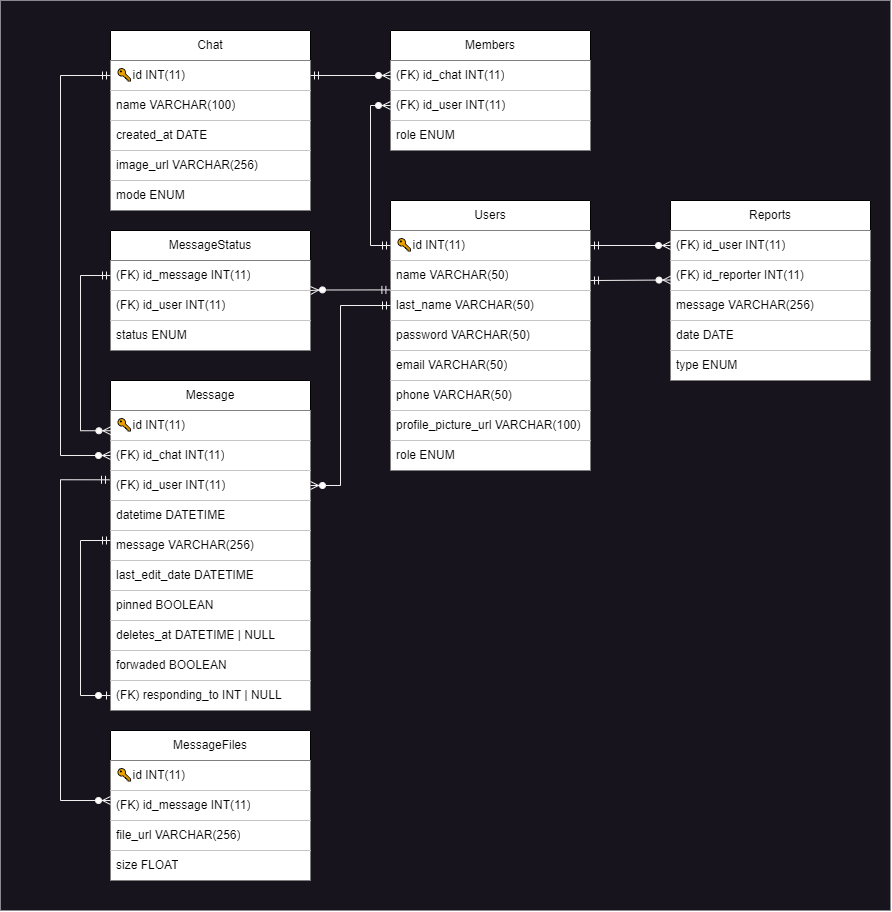

The diagram above was exported from draw.io. Its source (the exported page's mxGraphModel, read from the mxfile embedded in the PNG):
<mxGraphModel dx="2383" dy="1968" grid="1" gridSize="10" guides="1" tooltips="1" connect="1" arrows="1" fold="1" page="1" pageScale="1" pageWidth="1450" pageHeight="1300" math="0" shadow="0">
  <root>
    <mxCell id="WIyWlLk6GJQsqaUBKTNV-0" />
    <mxCell id="WIyWlLk6GJQsqaUBKTNV-1" parent="WIyWlLk6GJQsqaUBKTNV-0" />
    <mxCell id="222" value="" style="rounded=0;whiteSpace=wrap;html=1;fillColor=#18141D;strokeColor=none;" vertex="1" parent="WIyWlLk6GJQsqaUBKTNV-1">
      <mxGeometry x="210" y="200" width="890" height="910" as="geometry" />
    </mxCell>
    <mxCell id="yJvVuPWxm0KSfSXBdskT-2" value="Users" style="swimlane;fontStyle=0;childLayout=stackLayout;horizontal=1;startSize=30;horizontalStack=0;resizeParent=1;resizeParentMax=0;resizeLast=0;collapsible=1;marginBottom=0;whiteSpace=wrap;html=1;" parent="WIyWlLk6GJQsqaUBKTNV-1" vertex="1">
      <mxGeometry x="600" y="400" width="200" height="270" as="geometry" />
    </mxCell>
    <mxCell id="yJvVuPWxm0KSfSXBdskT-3" value="🔑id INT(11)" style="text;strokeColor=none;fillColor=default;align=left;verticalAlign=middle;spacingLeft=4;spacingRight=4;overflow=hidden;points=[[0,0.5],[1,0.5]];portConstraint=eastwest;rotatable=0;whiteSpace=wrap;html=1;" parent="yJvVuPWxm0KSfSXBdskT-2" vertex="1">
      <mxGeometry y="30" width="200" height="30" as="geometry" />
    </mxCell>
    <mxCell id="159" value="name VARCHAR(50)" style="text;strokeColor=none;fillColor=default;align=left;verticalAlign=middle;spacingLeft=4;spacingRight=4;overflow=hidden;points=[[0,0.5],[1,0.5]];portConstraint=eastwest;rotatable=0;whiteSpace=wrap;html=1;" parent="yJvVuPWxm0KSfSXBdskT-2" vertex="1">
      <mxGeometry y="60" width="200" height="30" as="geometry" />
    </mxCell>
    <mxCell id="yJvVuPWxm0KSfSXBdskT-6" value="last_name VARCHAR(50)" style="text;strokeColor=none;fillColor=default;align=left;verticalAlign=middle;spacingLeft=4;spacingRight=4;overflow=hidden;points=[[0,0.5],[1,0.5]];portConstraint=eastwest;rotatable=0;whiteSpace=wrap;html=1;" parent="yJvVuPWxm0KSfSXBdskT-2" vertex="1">
      <mxGeometry y="90" width="200" height="30" as="geometry" />
    </mxCell>
    <mxCell id="yJvVuPWxm0KSfSXBdskT-7" value="password VARCHAR(50)" style="text;strokeColor=none;fillColor=default;align=left;verticalAlign=middle;spacingLeft=4;spacingRight=4;overflow=hidden;points=[[0,0.5],[1,0.5]];portConstraint=eastwest;rotatable=0;whiteSpace=wrap;html=1;" parent="yJvVuPWxm0KSfSXBdskT-2" vertex="1">
      <mxGeometry y="120" width="200" height="30" as="geometry" />
    </mxCell>
    <mxCell id="yJvVuPWxm0KSfSXBdskT-5" value="email VARCHAR(50)" style="text;strokeColor=none;fillColor=default;align=left;verticalAlign=middle;spacingLeft=4;spacingRight=4;overflow=hidden;points=[[0,0.5],[1,0.5]];portConstraint=eastwest;rotatable=0;whiteSpace=wrap;html=1;" parent="yJvVuPWxm0KSfSXBdskT-2" vertex="1">
      <mxGeometry y="150" width="200" height="30" as="geometry" />
    </mxCell>
    <mxCell id="0" value="phone VARCHAR(50)" style="text;strokeColor=none;fillColor=default;align=left;verticalAlign=middle;spacingLeft=4;spacingRight=4;overflow=hidden;points=[[0,0.5],[1,0.5]];portConstraint=eastwest;rotatable=0;whiteSpace=wrap;html=1;" parent="yJvVuPWxm0KSfSXBdskT-2" vertex="1">
      <mxGeometry y="180" width="200" height="30" as="geometry" />
    </mxCell>
    <mxCell id="3" value="profile_picture_url VARCHAR(100)" style="text;strokeColor=none;fillColor=default;align=left;verticalAlign=middle;spacingLeft=4;spacingRight=4;overflow=hidden;points=[[0,0.5],[1,0.5]];portConstraint=eastwest;rotatable=0;whiteSpace=wrap;html=1;" parent="yJvVuPWxm0KSfSXBdskT-2" vertex="1">
      <mxGeometry y="210" width="200" height="30" as="geometry" />
    </mxCell>
    <mxCell id="216" value="role ENUM" style="text;strokeColor=none;fillColor=default;align=left;verticalAlign=middle;spacingLeft=4;spacingRight=4;overflow=hidden;points=[[0,0.5],[1,0.5]];portConstraint=eastwest;rotatable=0;whiteSpace=wrap;html=1;" parent="yJvVuPWxm0KSfSXBdskT-2" vertex="1">
      <mxGeometry y="240" width="200" height="30" as="geometry" />
    </mxCell>
    <mxCell id="yJvVuPWxm0KSfSXBdskT-35" value="Chat" style="swimlane;fontStyle=0;childLayout=stackLayout;horizontal=1;startSize=30;horizontalStack=0;resizeParent=1;resizeParentMax=0;resizeLast=0;collapsible=1;marginBottom=0;whiteSpace=wrap;html=1;" parent="WIyWlLk6GJQsqaUBKTNV-1" vertex="1">
      <mxGeometry x="320" y="230" width="200" height="180" as="geometry" />
    </mxCell>
    <mxCell id="yJvVuPWxm0KSfSXBdskT-36" value="🔑id INT(11)" style="text;align=left;verticalAlign=middle;spacingLeft=4;spacingRight=4;overflow=hidden;points=[[0,0.5],[1,0.5]];portConstraint=eastwest;rotatable=0;whiteSpace=wrap;html=1;fillColor=default;" parent="yJvVuPWxm0KSfSXBdskT-35" vertex="1">
      <mxGeometry y="30" width="200" height="30" as="geometry" />
    </mxCell>
    <mxCell id="yJvVuPWxm0KSfSXBdskT-37" value="name VARCHAR(100)" style="text;strokeColor=none;fillColor=default;align=left;verticalAlign=middle;spacingLeft=4;spacingRight=4;overflow=hidden;points=[[0,0.5],[1,0.5]];portConstraint=eastwest;rotatable=0;whiteSpace=wrap;html=1;" parent="yJvVuPWxm0KSfSXBdskT-35" vertex="1">
      <mxGeometry y="60" width="200" height="30" as="geometry" />
    </mxCell>
    <mxCell id="yJvVuPWxm0KSfSXBdskT-39" value="created_at DATE" style="text;strokeColor=none;fillColor=default;align=left;verticalAlign=middle;spacingLeft=4;spacingRight=4;overflow=hidden;points=[[0,0.5],[1,0.5]];portConstraint=eastwest;rotatable=0;whiteSpace=wrap;html=1;" parent="yJvVuPWxm0KSfSXBdskT-35" vertex="1">
      <mxGeometry y="90" width="200" height="30" as="geometry" />
    </mxCell>
    <mxCell id="yJvVuPWxm0KSfSXBdskT-41" value="image_url VARCHAR(256)" style="text;strokeColor=none;fillColor=default;align=left;verticalAlign=middle;spacingLeft=4;spacingRight=4;overflow=hidden;points=[[0,0.5],[1,0.5]];portConstraint=eastwest;rotatable=0;whiteSpace=wrap;html=1;" parent="yJvVuPWxm0KSfSXBdskT-35" vertex="1">
      <mxGeometry y="120" width="200" height="30" as="geometry" />
    </mxCell>
    <mxCell id="221" value="mode ENUM" style="text;strokeColor=none;fillColor=default;align=left;verticalAlign=middle;spacingLeft=4;spacingRight=4;overflow=hidden;points=[[0,0.5],[1,0.5]];portConstraint=eastwest;rotatable=0;whiteSpace=wrap;html=1;" parent="yJvVuPWxm0KSfSXBdskT-35" vertex="1">
      <mxGeometry y="150" width="200" height="30" as="geometry" />
    </mxCell>
    <mxCell id="5" value="Members" style="swimlane;fontStyle=0;childLayout=stackLayout;horizontal=1;startSize=30;horizontalStack=0;resizeParent=1;resizeParentMax=0;resizeLast=0;collapsible=1;marginBottom=0;whiteSpace=wrap;html=1;" parent="WIyWlLk6GJQsqaUBKTNV-1" vertex="1">
      <mxGeometry x="600" y="230" width="200" height="120" as="geometry" />
    </mxCell>
    <mxCell id="6" value="(FK)&amp;nbsp;id_chat INT(11)" style="text;strokeColor=none;fillColor=default;align=left;verticalAlign=middle;spacingLeft=4;spacingRight=4;overflow=hidden;points=[[0,0.5],[1,0.5]];portConstraint=eastwest;rotatable=0;whiteSpace=wrap;html=1;" parent="5" vertex="1">
      <mxGeometry y="30" width="200" height="30" as="geometry" />
    </mxCell>
    <mxCell id="7" value="(FK)&amp;nbsp;id_user INT(11)" style="text;strokeColor=none;fillColor=default;align=left;verticalAlign=middle;spacingLeft=4;spacingRight=4;overflow=hidden;points=[[0,0.5],[1,0.5]];portConstraint=eastwest;rotatable=0;whiteSpace=wrap;html=1;" parent="5" vertex="1">
      <mxGeometry y="60" width="200" height="30" as="geometry" />
    </mxCell>
    <mxCell id="8" value="role ENUM" style="text;strokeColor=none;fillColor=default;align=left;verticalAlign=middle;spacingLeft=4;spacingRight=4;overflow=hidden;points=[[0,0.5],[1,0.5]];portConstraint=eastwest;rotatable=0;whiteSpace=wrap;html=1;" parent="5" vertex="1">
      <mxGeometry y="90" width="200" height="30" as="geometry" />
    </mxCell>
    <mxCell id="79" value="Reports" style="swimlane;fontStyle=0;childLayout=stackLayout;horizontal=1;startSize=30;horizontalStack=0;resizeParent=1;resizeParentMax=0;resizeLast=0;collapsible=1;marginBottom=0;whiteSpace=wrap;html=1;" parent="WIyWlLk6GJQsqaUBKTNV-1" vertex="1">
      <mxGeometry x="880" y="400" width="200" height="180" as="geometry" />
    </mxCell>
    <mxCell id="80" value="(FK)&amp;nbsp;id_user INT(11)" style="text;strokeColor=none;fillColor=default;align=left;verticalAlign=middle;spacingLeft=4;spacingRight=4;overflow=hidden;points=[[0,0.5],[1,0.5]];portConstraint=eastwest;rotatable=0;whiteSpace=wrap;html=1;" parent="79" vertex="1">
      <mxGeometry y="30" width="200" height="30" as="geometry" />
    </mxCell>
    <mxCell id="81" value="(FK)&amp;nbsp;id_reporter INT(11)" style="text;strokeColor=none;fillColor=default;align=left;verticalAlign=middle;spacingLeft=4;spacingRight=4;overflow=hidden;points=[[0,0.5],[1,0.5]];portConstraint=eastwest;rotatable=0;whiteSpace=wrap;html=1;" parent="79" vertex="1">
      <mxGeometry y="60" width="200" height="30" as="geometry" />
    </mxCell>
    <mxCell id="82" value="message VARCHAR(256)" style="text;strokeColor=none;fillColor=default;align=left;verticalAlign=middle;spacingLeft=4;spacingRight=4;overflow=hidden;points=[[0,0.5],[1,0.5]];portConstraint=eastwest;rotatable=0;whiteSpace=wrap;html=1;" parent="79" vertex="1">
      <mxGeometry y="90" width="200" height="30" as="geometry" />
    </mxCell>
    <mxCell id="169" value="date DATE" style="text;strokeColor=none;fillColor=default;align=left;verticalAlign=middle;spacingLeft=4;spacingRight=4;overflow=hidden;points=[[0,0.5],[1,0.5]];portConstraint=eastwest;rotatable=0;whiteSpace=wrap;html=1;" parent="79" vertex="1">
      <mxGeometry y="120" width="200" height="30" as="geometry" />
    </mxCell>
    <mxCell id="83" value="type ENUM" style="text;strokeColor=none;fillColor=default;align=left;verticalAlign=middle;spacingLeft=4;spacingRight=4;overflow=hidden;points=[[0,0.5],[1,0.5]];portConstraint=eastwest;rotatable=0;whiteSpace=wrap;html=1;" parent="79" vertex="1">
      <mxGeometry y="150" width="200" height="30" as="geometry" />
    </mxCell>
    <mxCell id="164" value="Message" style="swimlane;fontStyle=0;childLayout=stackLayout;horizontal=1;startSize=30;horizontalStack=0;resizeParent=1;resizeParentMax=0;resizeLast=0;collapsible=1;marginBottom=0;whiteSpace=wrap;html=1;" parent="WIyWlLk6GJQsqaUBKTNV-1" vertex="1">
      <mxGeometry x="320" y="580" width="200" height="330" as="geometry" />
    </mxCell>
    <mxCell id="177" value="🔑id INT(11)" style="text;strokeColor=none;fillColor=default;align=left;verticalAlign=middle;spacingLeft=4;spacingRight=4;overflow=hidden;points=[[0,0.5],[1,0.5]];portConstraint=eastwest;rotatable=0;whiteSpace=wrap;html=1;" parent="164" vertex="1">
      <mxGeometry y="30" width="200" height="30" as="geometry" />
    </mxCell>
    <mxCell id="165" value="(FK) id_chat INT(11)" style="text;strokeColor=none;fillColor=default;align=left;verticalAlign=middle;spacingLeft=4;spacingRight=4;overflow=hidden;points=[[0,0.5],[1,0.5]];portConstraint=eastwest;rotatable=0;whiteSpace=wrap;html=1;" parent="164" vertex="1">
      <mxGeometry y="60" width="200" height="30" as="geometry" />
    </mxCell>
    <mxCell id="166" value="(FK) id_user INT(11)" style="text;strokeColor=none;fillColor=default;align=left;verticalAlign=middle;spacingLeft=4;spacingRight=4;overflow=hidden;points=[[0,0.5],[1,0.5]];portConstraint=eastwest;rotatable=0;whiteSpace=wrap;html=1;" parent="164" vertex="1">
      <mxGeometry y="90" width="200" height="30" as="geometry" />
    </mxCell>
    <mxCell id="167" value="datetime DATETIME" style="text;strokeColor=none;fillColor=default;align=left;verticalAlign=middle;spacingLeft=4;spacingRight=4;overflow=hidden;points=[[0,0.5],[1,0.5]];portConstraint=eastwest;rotatable=0;whiteSpace=wrap;html=1;" parent="164" vertex="1">
      <mxGeometry y="120" width="200" height="30" as="geometry" />
    </mxCell>
    <mxCell id="168" value="message VARCHAR(256)" style="text;strokeColor=none;fillColor=default;align=left;verticalAlign=middle;spacingLeft=4;spacingRight=4;overflow=hidden;points=[[0,0.5],[1,0.5]];portConstraint=eastwest;rotatable=0;whiteSpace=wrap;html=1;" parent="164" vertex="1">
      <mxGeometry y="150" width="200" height="30" as="geometry" />
    </mxCell>
    <mxCell id="170" value="last_edit_date DATETIME" style="text;strokeColor=none;fillColor=default;align=left;verticalAlign=middle;spacingLeft=4;spacingRight=4;overflow=hidden;points=[[0,0.5],[1,0.5]];portConstraint=eastwest;rotatable=0;whiteSpace=wrap;html=1;" parent="164" vertex="1">
      <mxGeometry y="180" width="200" height="30" as="geometry" />
    </mxCell>
    <mxCell id="217" value="pinned BOOLEAN" style="text;strokeColor=none;fillColor=default;align=left;verticalAlign=middle;spacingLeft=4;spacingRight=4;overflow=hidden;points=[[0,0.5],[1,0.5]];portConstraint=eastwest;rotatable=0;whiteSpace=wrap;html=1;" parent="164" vertex="1">
      <mxGeometry y="210" width="200" height="30" as="geometry" />
    </mxCell>
    <mxCell id="218" value="deletes_at DATETIME | NULL" style="text;strokeColor=none;fillColor=default;align=left;verticalAlign=middle;spacingLeft=4;spacingRight=4;overflow=hidden;points=[[0,0.5],[1,0.5]];portConstraint=eastwest;rotatable=0;whiteSpace=wrap;html=1;" parent="164" vertex="1">
      <mxGeometry y="240" width="200" height="30" as="geometry" />
    </mxCell>
    <mxCell id="219" value="forwaded BOOLEAN" style="text;strokeColor=none;fillColor=default;align=left;verticalAlign=middle;spacingLeft=4;spacingRight=4;overflow=hidden;points=[[0,0.5],[1,0.5]];portConstraint=eastwest;rotatable=0;whiteSpace=wrap;html=1;" parent="164" vertex="1">
      <mxGeometry y="270" width="200" height="30" as="geometry" />
    </mxCell>
    <mxCell id="196" value="(FK) responding_to INT | NULL" style="text;strokeColor=none;fillColor=default;align=left;verticalAlign=middle;spacingLeft=4;spacingRight=4;overflow=hidden;points=[[0,0.5],[1,0.5]];portConstraint=eastwest;rotatable=0;whiteSpace=wrap;html=1;" parent="164" vertex="1">
      <mxGeometry y="300" width="200" height="30" as="geometry" />
    </mxCell>
    <mxCell id="199" value="" style="edgeStyle=orthogonalEdgeStyle;fontSize=12;html=1;endArrow=ERzeroToOne;startArrow=ERmandOne;entryX=0;entryY=0.5;entryDx=0;entryDy=0;rounded=0;strokeColor=#F0F0F0;" parent="164" target="196" edge="1">
      <mxGeometry width="100" height="100" relative="1" as="geometry">
        <mxPoint y="160" as="sourcePoint" />
        <mxPoint x="-50" y="250" as="targetPoint" />
        <Array as="points">
          <mxPoint x="-30" y="160" />
          <mxPoint x="-30" y="315" />
        </Array>
      </mxGeometry>
    </mxCell>
    <mxCell id="171" value="MessageStatus" style="swimlane;fontStyle=0;childLayout=stackLayout;horizontal=1;startSize=30;horizontalStack=0;resizeParent=1;resizeParentMax=0;resizeLast=0;collapsible=1;marginBottom=0;whiteSpace=wrap;html=1;" parent="WIyWlLk6GJQsqaUBKTNV-1" vertex="1">
      <mxGeometry x="320" y="430" width="200" height="120" as="geometry" />
    </mxCell>
    <mxCell id="172" value="(FK) id_message INT(11)" style="text;strokeColor=none;fillColor=default;align=left;verticalAlign=middle;spacingLeft=4;spacingRight=4;overflow=hidden;points=[[0,0.5],[1,0.5]];portConstraint=eastwest;rotatable=0;whiteSpace=wrap;html=1;" parent="171" vertex="1">
      <mxGeometry y="30" width="200" height="30" as="geometry" />
    </mxCell>
    <mxCell id="173" value="(FK) id_user INT(11)" style="text;strokeColor=none;fillColor=default;align=left;verticalAlign=middle;spacingLeft=4;spacingRight=4;overflow=hidden;points=[[0,0.5],[1,0.5]];portConstraint=eastwest;rotatable=0;whiteSpace=wrap;html=1;" parent="171" vertex="1">
      <mxGeometry y="60" width="200" height="30" as="geometry" />
    </mxCell>
    <mxCell id="174" value="status ENUM" style="text;strokeColor=none;fillColor=default;align=left;verticalAlign=middle;spacingLeft=4;spacingRight=4;overflow=hidden;points=[[0,0.5],[1,0.5]];portConstraint=eastwest;rotatable=0;whiteSpace=wrap;html=1;" parent="171" vertex="1">
      <mxGeometry y="90" width="200" height="30" as="geometry" />
    </mxCell>
    <mxCell id="178" value="" style="fontSize=12;html=1;endArrow=ERzeroToMany;startArrow=ERmandOne;rounded=0;strokeColor=#F0F0F0;edgeStyle=orthogonalEdgeStyle;elbow=vertical;entryX=0;entryY=0.5;entryDx=0;entryDy=0;exitX=0;exitY=0.5;exitDx=0;exitDy=0;" parent="WIyWlLk6GJQsqaUBKTNV-1" source="yJvVuPWxm0KSfSXBdskT-3" target="7" edge="1">
      <mxGeometry width="100" height="100" relative="1" as="geometry">
        <mxPoint x="590" y="450" as="sourcePoint" />
        <mxPoint x="920" y="110" as="targetPoint" />
        <Array as="points">
          <mxPoint x="580" y="445" />
          <mxPoint x="580" y="305" />
        </Array>
      </mxGeometry>
    </mxCell>
    <mxCell id="179" value="" style="fontSize=12;html=1;endArrow=ERzeroToMany;startArrow=ERmandOne;rounded=0;strokeColor=#F0F0F0;edgeStyle=orthogonalEdgeStyle;elbow=vertical;entryX=0;entryY=0.5;entryDx=0;entryDy=0;exitX=1;exitY=0.5;exitDx=0;exitDy=0;" parent="WIyWlLk6GJQsqaUBKTNV-1" source="yJvVuPWxm0KSfSXBdskT-36" target="6" edge="1">
      <mxGeometry width="100" height="100" relative="1" as="geometry">
        <mxPoint x="550" y="280" as="sourcePoint" />
        <mxPoint x="570" y="260" as="targetPoint" />
        <Array as="points" />
      </mxGeometry>
    </mxCell>
    <mxCell id="183" value="" style="fontSize=12;html=1;endArrow=ERzeroToMany;startArrow=ERmandOne;rounded=0;strokeColor=#F0F0F0;edgeStyle=orthogonalEdgeStyle;elbow=vertical;entryX=1;entryY=0.5;entryDx=0;entryDy=0;exitX=0;exitY=0.5;exitDx=0;exitDy=0;" parent="WIyWlLk6GJQsqaUBKTNV-1" source="yJvVuPWxm0KSfSXBdskT-6" target="166" edge="1">
      <mxGeometry width="100" height="100" relative="1" as="geometry">
        <mxPoint x="590" y="505" as="sourcePoint" />
        <mxPoint x="520" y="650" as="targetPoint" />
        <Array as="points">
          <mxPoint x="550" y="505" />
          <mxPoint x="550" y="685" />
        </Array>
      </mxGeometry>
    </mxCell>
    <mxCell id="184" value="" style="fontSize=12;html=1;endArrow=ERzeroToMany;startArrow=ERmandOne;rounded=0;strokeColor=#F0F0F0;edgeStyle=orthogonalEdgeStyle;elbow=vertical;exitX=0;exitY=0.5;exitDx=0;exitDy=0;entryX=0.002;entryY=0.675;entryDx=0;entryDy=0;entryPerimeter=0;" parent="WIyWlLk6GJQsqaUBKTNV-1" source="172" target="177" edge="1">
      <mxGeometry width="100" height="100" relative="1" as="geometry">
        <mxPoint x="610" y="515" as="sourcePoint" />
        <mxPoint x="310" y="650" as="targetPoint" />
        <Array as="points">
          <mxPoint x="290" y="475" />
          <mxPoint x="290" y="630" />
        </Array>
      </mxGeometry>
    </mxCell>
    <mxCell id="185" value="" style="fontSize=12;html=1;endArrow=ERzeroToMany;startArrow=ERmandOne;rounded=0;strokeColor=#F0F0F0;edgeStyle=orthogonalEdgeStyle;elbow=vertical;exitX=0;exitY=0.5;exitDx=0;exitDy=0;entryX=0;entryY=0.5;entryDx=0;entryDy=0;" parent="WIyWlLk6GJQsqaUBKTNV-1" source="yJvVuPWxm0KSfSXBdskT-36" target="165" edge="1">
      <mxGeometry width="100" height="100" relative="1" as="geometry">
        <mxPoint x="320" y="475" as="sourcePoint" />
        <mxPoint x="300" y="675" as="targetPoint" />
        <Array as="points">
          <mxPoint x="270" y="275" />
          <mxPoint x="270" y="655" />
        </Array>
      </mxGeometry>
    </mxCell>
    <mxCell id="186" value="" style="fontSize=12;html=1;endArrow=ERzeroToMany;startArrow=ERmandOne;rounded=0;strokeColor=#F0F0F0;edgeStyle=orthogonalEdgeStyle;elbow=vertical;entryX=1;entryY=0;entryDx=0;entryDy=0;entryPerimeter=0;exitX=-0.003;exitY=-0.02;exitDx=0;exitDy=0;exitPerimeter=0;" parent="WIyWlLk6GJQsqaUBKTNV-1" source="yJvVuPWxm0KSfSXBdskT-6" target="173" edge="1">
      <mxGeometry width="100" height="100" relative="1" as="geometry">
        <mxPoint x="590" y="490" as="sourcePoint" />
        <mxPoint x="600" y="765" as="targetPoint" />
        <Array as="points">
          <mxPoint x="530" y="489" />
        </Array>
      </mxGeometry>
    </mxCell>
    <mxCell id="187" value="" style="fontSize=12;html=1;endArrow=ERzeroToMany;startArrow=ERmandOne;rounded=0;strokeColor=#F0F0F0;edgeStyle=orthogonalEdgeStyle;elbow=vertical;entryX=0;entryY=0.5;entryDx=0;entryDy=0;exitX=1;exitY=0.5;exitDx=0;exitDy=0;" parent="WIyWlLk6GJQsqaUBKTNV-1" source="yJvVuPWxm0KSfSXBdskT-3" target="80" edge="1">
      <mxGeometry width="100" height="100" relative="1" as="geometry">
        <mxPoint x="820" y="445" as="sourcePoint" />
        <mxPoint x="890" y="400" as="targetPoint" />
        <Array as="points" />
      </mxGeometry>
    </mxCell>
    <mxCell id="188" value="" style="fontSize=12;html=1;endArrow=ERzeroToMany;startArrow=ERmandOne;rounded=0;strokeColor=#F0F0F0;edgeStyle=orthogonalEdgeStyle;elbow=vertical;entryX=0.002;entryY=0.649;entryDx=0;entryDy=0;exitX=1;exitY=0.667;exitDx=0;exitDy=0;exitPerimeter=0;entryPerimeter=0;" parent="WIyWlLk6GJQsqaUBKTNV-1" source="159" target="81" edge="1">
      <mxGeometry width="100" height="100" relative="1" as="geometry">
        <mxPoint x="799.7999999999997" y="519.01" as="sourcePoint" />
        <mxPoint x="800" y="520" as="targetPoint" />
        <Array as="points">
          <mxPoint x="880" y="480" />
        </Array>
      </mxGeometry>
    </mxCell>
    <mxCell id="201" value="MessageFiles" style="swimlane;fontStyle=0;childLayout=stackLayout;horizontal=1;startSize=30;horizontalStack=0;resizeParent=1;resizeParentMax=0;resizeLast=0;collapsible=1;marginBottom=0;whiteSpace=wrap;html=1;" parent="WIyWlLk6GJQsqaUBKTNV-1" vertex="1">
      <mxGeometry x="320" y="930" width="200" height="150" as="geometry" />
    </mxCell>
    <mxCell id="202" value="🔑id INT(11)" style="text;strokeColor=none;fillColor=default;align=left;verticalAlign=middle;spacingLeft=4;spacingRight=4;overflow=hidden;points=[[0,0.5],[1,0.5]];portConstraint=eastwest;rotatable=0;whiteSpace=wrap;html=1;" parent="201" vertex="1">
      <mxGeometry y="30" width="200" height="30" as="geometry" />
    </mxCell>
    <mxCell id="213" value="(FK) id_message INT(11)" style="text;strokeColor=none;fillColor=default;align=left;verticalAlign=middle;spacingLeft=4;spacingRight=4;overflow=hidden;points=[[0,0.5],[1,0.5]];portConstraint=eastwest;rotatable=0;whiteSpace=wrap;html=1;" parent="201" vertex="1">
      <mxGeometry y="60" width="200" height="30" as="geometry" />
    </mxCell>
    <mxCell id="205" value="file_url VARCHAR(256)" style="text;strokeColor=none;fillColor=default;align=left;verticalAlign=middle;spacingLeft=4;spacingRight=4;overflow=hidden;points=[[0,0.5],[1,0.5]];portConstraint=eastwest;rotatable=0;whiteSpace=wrap;html=1;" parent="201" vertex="1">
      <mxGeometry y="90" width="200" height="30" as="geometry" />
    </mxCell>
    <mxCell id="215" value="size FLOAT" style="text;strokeColor=none;fillColor=default;align=left;verticalAlign=middle;spacingLeft=4;spacingRight=4;overflow=hidden;points=[[0,0.5],[1,0.5]];portConstraint=eastwest;rotatable=0;whiteSpace=wrap;html=1;" parent="201" vertex="1">
      <mxGeometry y="120" width="200" height="30" as="geometry" />
    </mxCell>
    <mxCell id="212" value="" style="fontSize=12;html=1;endArrow=ERzeroToMany;startArrow=ERmandOne;rounded=0;strokeColor=#F0F0F0;edgeStyle=orthogonalEdgeStyle;elbow=vertical;exitX=-0.005;exitY=0.31;exitDx=0;exitDy=0;exitPerimeter=0;entryX=0;entryY=0.333;entryDx=0;entryDy=0;entryPerimeter=0;" parent="WIyWlLk6GJQsqaUBKTNV-1" source="166" target="213" edge="1">
      <mxGeometry width="100" height="100" relative="1" as="geometry">
        <mxPoint x="310" y="700" as="sourcePoint" />
        <mxPoint x="300" y="930" as="targetPoint" />
        <Array as="points">
          <mxPoint x="270" y="679" />
          <mxPoint x="270" y="1000" />
        </Array>
      </mxGeometry>
    </mxCell>
  </root>
</mxGraphModel>